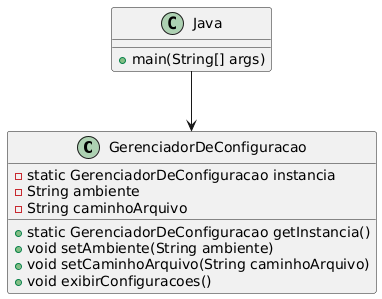

The diagram above was rendered by PlantUML. Its source (embedded in the PNG):
@startuml
class GerenciadorDeConfiguracao {
    - static GerenciadorDeConfiguracao instancia
    - String ambiente
    - String caminhoArquivo
    + static GerenciadorDeConfiguracao getInstancia()
    + void setAmbiente(String ambiente)
    + void setCaminhoArquivo(String caminhoArquivo)
    + void exibirConfiguracoes()
}

class Java {
    + main(String[] args)
}

Java --> GerenciadorDeConfiguracao
@enduml